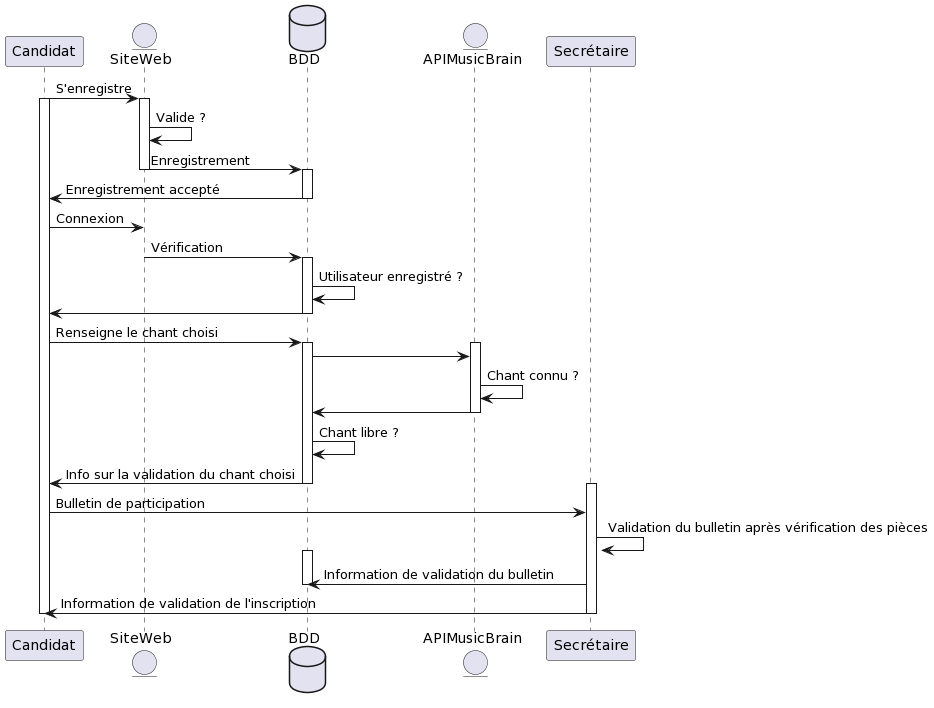

The diagram above was rendered by PlantUML. Its source (embedded in the PNG):
@startuml
participant Candidat
entity SiteWeb
database BDD 
entity APIMusicBrain
participant Secrétaire

Candidat -> SiteWeb : S'enregistre
Activate Candidat
Activate SiteWeb
SiteWeb -> SiteWeb : Valide ?
SiteWeb -> BDD : Enregistrement
Deactivate SiteWeb
Activate BDD
BDD -> Candidat : Enregistrement accepté
Deactivate BDD

Candidat -> SiteWeb : Connexion
SiteWeb -> BDD : Vérification
Activate BDD
BDD -> BDD : Utilisateur enregistré ?
BDD -> Candidat
Deactivate BDD


Candidat -> BDD : Renseigne le chant choisi
Activate BDD
Activate APIMusicBrain
BDD -> APIMusicBrain

APIMusicBrain -> APIMusicBrain : Chant connu ?
APIMusicBrain -> BDD
Deactivate APIMusicBrain
BDD -> BDD : Chant libre ?
BDD -> Candidat : Info sur la validation du chant choisi
Deactivate BDD

Activate Secrétaire
Candidat -> Secrétaire : Bulletin de participation
Secrétaire -> Secrétaire : Validation du bulletin après vérification des pièces
Activate BDD
Secrétaire -> BDD : Information de validation du bulletin
Deactivate BDD
Secrétaire -> Candidat : Information de validation de l'inscription
Deactivate Secrétaire
deactivate Candidat
@enduml